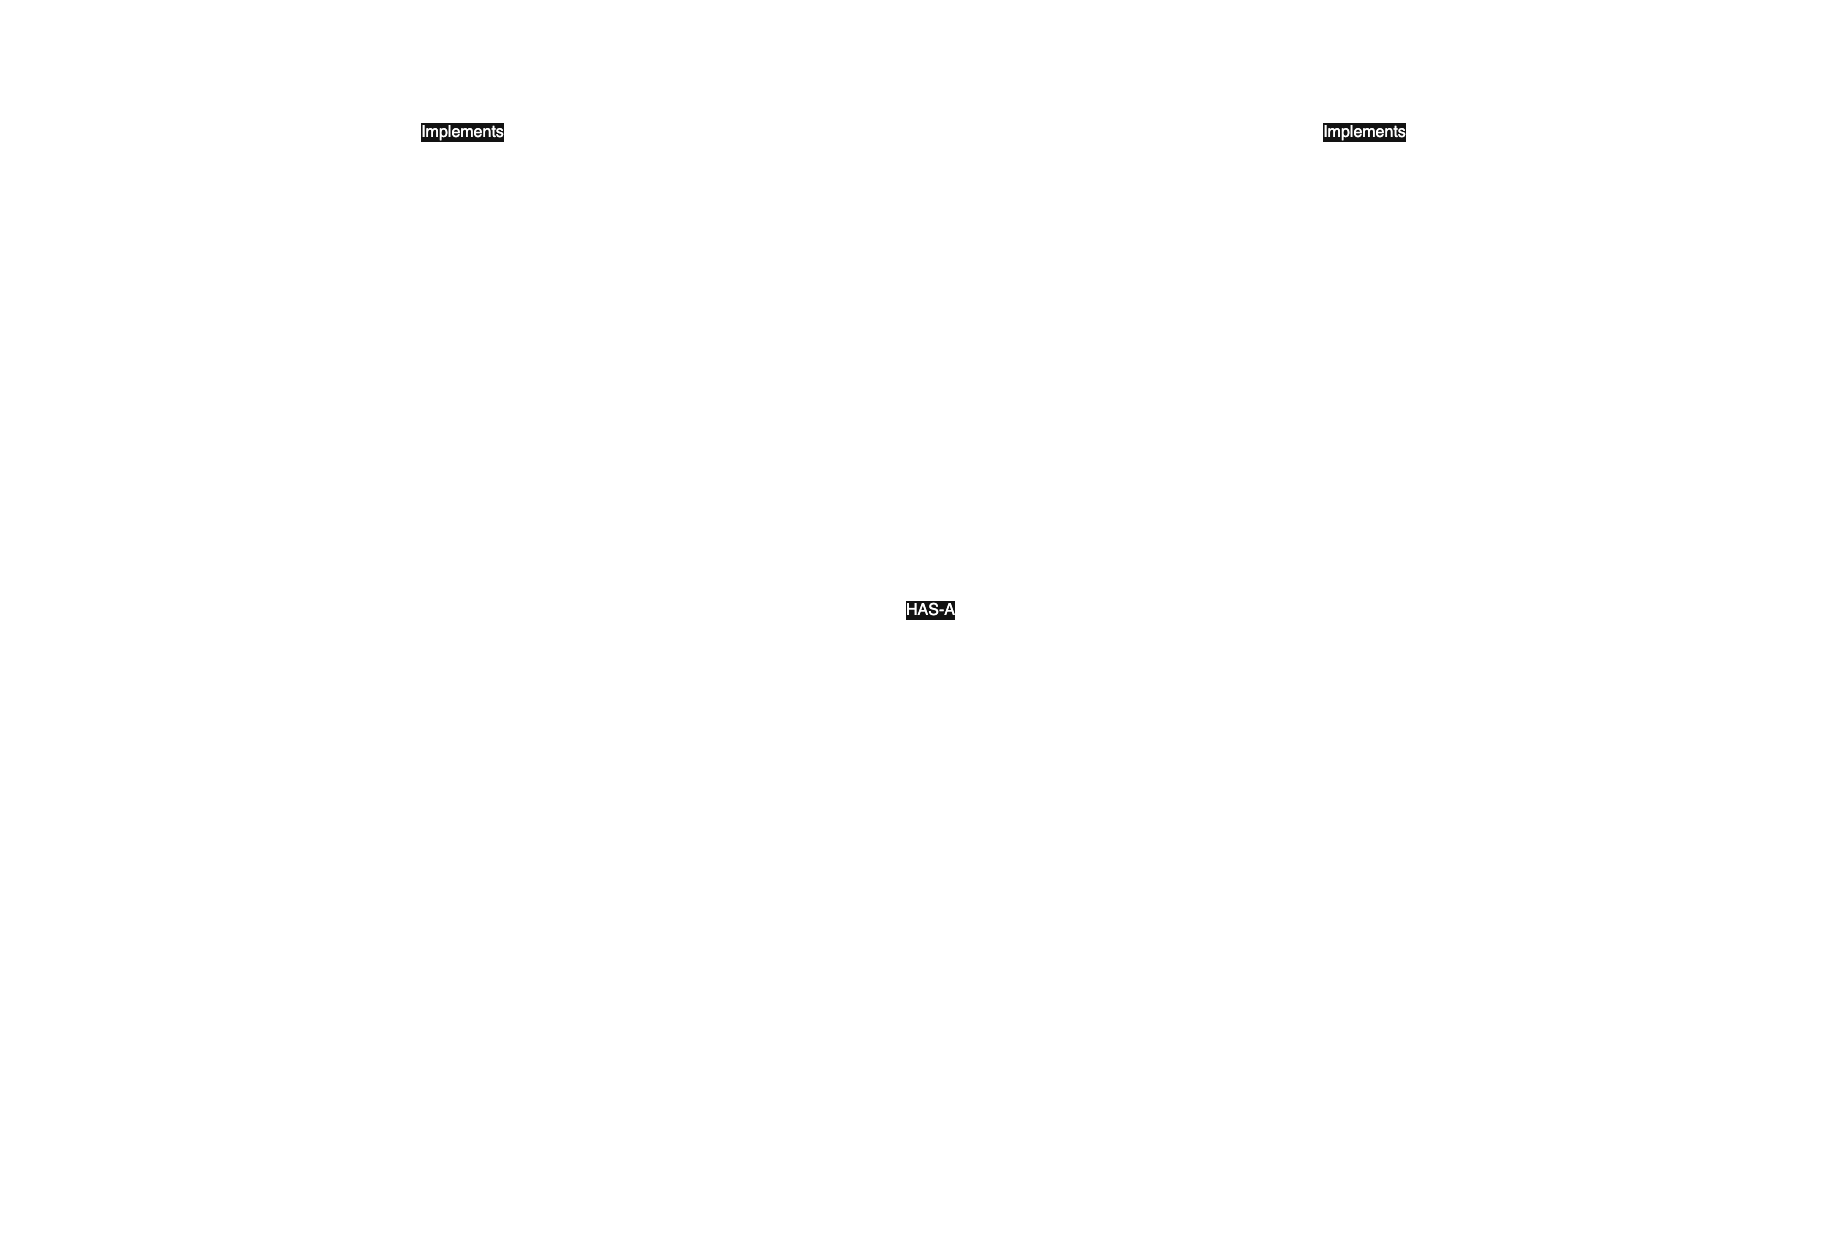

The diagram above was exported from draw.io. Its source (the exported page's mxGraphModel, read from the mxfile embedded in the PNG):
<mxGraphModel dx="3298" dy="2594" grid="1" gridSize="10" guides="1" tooltips="1" connect="1" arrows="1" fold="1" page="1" pageScale="1" pageWidth="850" pageHeight="1100" math="0" shadow="0">
  <root>
    <mxCell id="0" />
    <mxCell id="1" parent="0" />
    <mxCell id="hOvmR9DS4N69Dd8FrWk_-1" value="&lt;p style=&quot;margin: 4px 0px 0px; text-align: center;&quot;&gt;&lt;span style=&quot;background-color: initial;&quot;&gt;&lt;font&gt;&lt;i&gt;&amp;lt;&amp;lt; Class &amp;gt;&amp;gt;&lt;/i&gt;&lt;/font&gt;&lt;/span&gt;&lt;/p&gt;&lt;p style=&quot;margin: 4px 0px 0px; text-align: center;&quot;&gt;&lt;b&gt;Employee&lt;/b&gt;&lt;/p&gt;&lt;div style=&quot;height: 2px;&quot;&gt;&lt;br&gt;&lt;/div&gt;&lt;hr style=&quot;border-style: solid;&quot;&gt;&lt;p style=&quot;margin: 0px 0px 0px 4px;&quot;&gt;&lt;font&gt;&lt;br&gt;&lt;/font&gt;&lt;/p&gt;&lt;p style=&quot;margin: 0px 0px 0px 4px;&quot;&gt;&lt;font&gt;&amp;nbsp; &amp;nbsp;&amp;nbsp;&lt;/font&gt;&lt;span style=&quot;background-color: transparent;&quot;&gt;public Employee() {&lt;/span&gt;&lt;/p&gt;&lt;p style=&quot;margin: 0px 0px 0px 4px;&quot;&gt;&lt;span style=&quot;background-color: transparent; color: light-dark(rgb(0, 0, 0), rgb(255, 255, 255));&quot;&gt;&amp;nbsp; &amp;nbsp; &amp;nbsp; &amp;nbsp;&lt;/span&gt;&lt;span style=&quot;background-color: transparent; color: light-dark(rgb(0, 0, 0), rgb(255, 255, 255));&quot;&gt;&amp;nbsp;&lt;/span&gt;//System.out.println(&quot;Employee object&quot;);&lt;/p&gt;&lt;p style=&quot;margin: 0px 0px 0px 4px;&quot;&gt;&amp;nbsp; &amp;nbsp; }&lt;/p&gt;" style="verticalAlign=top;align=left;overflow=fill;html=1;whiteSpace=wrap;strokeWidth=2;fontSize=16;fillColor=none;" vertex="1" parent="1">
      <mxGeometry x="255" y="-400" width="340" height="170" as="geometry" />
    </mxCell>
    <mxCell id="hOvmR9DS4N69Dd8FrWk_-4" value="&lt;p style=&quot;margin: 4px 0px 0px; text-align: center;&quot;&gt;&lt;span style=&quot;background-color: initial;&quot;&gt;&lt;font&gt;&lt;i&gt;&amp;lt;&amp;lt; Class &amp;gt;&amp;gt;&lt;/i&gt;&lt;/font&gt;&lt;/span&gt;&lt;/p&gt;&lt;p style=&quot;margin: 4px 0px 0px; text-align: center;&quot;&gt;&lt;b&gt;EmployeeImplementation&lt;/b&gt;&lt;/p&gt;&lt;hr style=&quot;border-style: solid;&quot;&gt;&lt;p style=&quot;margin: 0px 0px 0px 4px;&quot;&gt;&lt;font&gt;&lt;br&gt;&lt;/font&gt;&lt;/p&gt;&lt;p style=&quot;margin: 0px 0px 0px 4px;&quot;&gt;&lt;span style=&quot;background-color: transparent;&quot;&gt;&amp;nbsp; &amp;nbsp; @Override&lt;/span&gt;&lt;/p&gt;&lt;p style=&quot;margin: 0px 0px 0px 4px;&quot;&gt;&amp;nbsp; &amp;nbsp; public void create(String client, Employee employee) {&lt;/p&gt;&lt;p style=&quot;margin: 0px 0px 0px 4px;&quot;&gt;&amp;nbsp; &amp;nbsp; &amp;nbsp; &amp;nbsp; System.out.println(&quot;Created new employee&quot;);&lt;/p&gt;&lt;p style=&quot;margin: 0px 0px 0px 4px;&quot;&gt;&amp;nbsp; &amp;nbsp; }&lt;/p&gt;&lt;p style=&quot;margin: 0px 0px 0px 4px;&quot;&gt;&lt;br&gt;&lt;/p&gt;&lt;p style=&quot;margin: 0px 0px 0px 4px;&quot;&gt;&amp;nbsp; &amp;nbsp; @Override&lt;/p&gt;&lt;p style=&quot;margin: 0px 0px 0px 4px;&quot;&gt;&amp;nbsp; &amp;nbsp; public void delete(String client, int employeeId) {&lt;/p&gt;&lt;p style=&quot;margin: 0px 0px 0px 4px;&quot;&gt;&amp;nbsp; &amp;nbsp; &amp;nbsp; &amp;nbsp; System.out.println(&quot;Deleted employee with employeeId: &quot; + employeeId);&lt;/p&gt;&lt;p style=&quot;margin: 0px 0px 0px 4px;&quot;&gt;&amp;nbsp; &amp;nbsp; }&lt;/p&gt;&lt;p style=&quot;margin: 0px 0px 0px 4px;&quot;&gt;&lt;br&gt;&lt;/p&gt;&lt;p style=&quot;margin: 0px 0px 0px 4px;&quot;&gt;&amp;nbsp; &amp;nbsp; @Override&lt;/p&gt;&lt;p style=&quot;margin: 0px 0px 0px 4px;&quot;&gt;&amp;nbsp; &amp;nbsp; public Employee get(String client, int employeeId) {&lt;/p&gt;&lt;p style=&quot;margin: 0px 0px 0px 4px;&quot;&gt;&amp;nbsp; &amp;nbsp; &amp;nbsp; &amp;nbsp; System.out.println(&quot;Fetching employee from DB&quot;);&lt;/p&gt;&lt;p style=&quot;margin: 0px 0px 0px 4px;&quot;&gt;&amp;nbsp; &amp;nbsp; &amp;nbsp; &amp;nbsp; return new Employee();&lt;/p&gt;&lt;p style=&quot;margin: 0px 0px 0px 4px;&quot;&gt;&amp;nbsp; &amp;nbsp; }&lt;/p&gt;&lt;p style=&quot;margin: 0px 0px 0px 4px;&quot;&gt;&lt;span style=&quot;background-color: transparent;&quot;&gt;&lt;br&gt;&lt;/span&gt;&lt;/p&gt;&lt;p style=&quot;margin: 0px 0px 0px 4px;&quot;&gt;&lt;/p&gt;" style="verticalAlign=top;align=left;overflow=fill;html=1;whiteSpace=wrap;strokeWidth=2;fontSize=16;fillColor=none;" vertex="1" parent="1">
      <mxGeometry x="-460" y="-350" width="600" height="400" as="geometry" />
    </mxCell>
    <mxCell id="hOvmR9DS4N69Dd8FrWk_-5" value="&lt;p style=&quot;margin: 4px 0px 0px; text-align: center;&quot;&gt;&lt;span style=&quot;background-color: initial;&quot;&gt;&lt;font&gt;&lt;i&gt;&amp;lt;&amp;lt; Class &amp;gt;&amp;gt;&lt;/i&gt;&lt;/font&gt;&lt;/span&gt;&lt;/p&gt;&lt;p style=&quot;margin: 4px 0px 0px; text-align: center;&quot;&gt;&lt;b&gt;ProxyDesignPatternDriver&lt;/b&gt;&lt;/p&gt;&lt;hr style=&quot;border-style: solid;&quot;&gt;&lt;p style=&quot;margin: 0px 0px 0px 4px;&quot;&gt;&lt;font&gt;&lt;br&gt;&lt;/font&gt;&lt;/p&gt;&lt;p style=&quot;margin: 0px 0px 0px 4px;&quot;&gt;&lt;font&gt;&amp;nbsp; &amp;nbsp;&lt;/font&gt;&lt;span style=&quot;background-color: transparent;&quot;&gt;&amp;nbsp;public static void execute() {&lt;/span&gt;&lt;/p&gt;&lt;p style=&quot;margin: 0px 0px 0px 4px;&quot;&gt;&lt;span style=&quot;background-color: transparent;&quot;&gt;&lt;br&gt;&lt;/span&gt;&lt;/p&gt;&lt;p style=&quot;margin: 0px 0px 0px 4px;&quot;&gt;&amp;nbsp; &amp;nbsp; &amp;nbsp; &amp;nbsp; try {&lt;/p&gt;&lt;p style=&quot;margin: 0px 0px 0px 4px;&quot;&gt;&lt;br&gt;&lt;/p&gt;&lt;p style=&quot;margin: 0px 0px 0px 4px;&quot;&gt;&amp;nbsp; &amp;nbsp; &amp;nbsp; &amp;nbsp; &amp;nbsp; &amp;nbsp; EmployeeInterface employeeInterface = new EmployeeProxy();&lt;/p&gt;&lt;p style=&quot;margin: 0px 0px 0px 4px;&quot;&gt;&amp;nbsp; &amp;nbsp; &amp;nbsp; &amp;nbsp; &amp;nbsp; &amp;nbsp; employeeInterface.create(&quot;USER&quot;, new Employee());&lt;/p&gt;&lt;p style=&quot;margin: 0px 0px 0px 4px;&quot;&gt;&lt;br&gt;&lt;/p&gt;&lt;p style=&quot;margin: 0px 0px 0px 4px;&quot;&gt;&amp;nbsp; &amp;nbsp; &amp;nbsp; &amp;nbsp; } catch (Exception e) {&lt;/p&gt;&lt;p style=&quot;margin: 0px 0px 0px 4px;&quot;&gt;&amp;nbsp; &amp;nbsp; &amp;nbsp; &amp;nbsp; &amp;nbsp; &amp;nbsp;&amp;nbsp;&lt;/p&gt;&lt;p style=&quot;margin: 0px 0px 0px 4px;&quot;&gt;&lt;span style=&quot;white-space: pre;&quot;&gt;&#09;&lt;/span&gt;&lt;span style=&quot;white-space: pre;&quot;&gt;&#09;&lt;/span&gt;System.out.println(e.getMessage());&lt;/p&gt;&lt;p style=&quot;margin: 0px 0px 0px 4px;&quot;&gt;&lt;br&gt;&lt;/p&gt;&lt;p style=&quot;margin: 0px 0px 0px 4px;&quot;&gt;&amp;nbsp; &amp;nbsp; &amp;nbsp; &amp;nbsp; }&lt;/p&gt;&lt;p style=&quot;margin: 0px 0px 0px 4px;&quot;&gt;&amp;nbsp; &amp;nbsp; }&lt;/p&gt;" style="verticalAlign=top;align=left;overflow=fill;html=1;whiteSpace=wrap;strokeWidth=2;fontSize=16;fillColor=none;" vertex="1" parent="1">
      <mxGeometry x="-70" y="120" width="550" height="350" as="geometry" />
    </mxCell>
    <mxCell id="hOvmR9DS4N69Dd8FrWk_-20" style="edgeStyle=orthogonalEdgeStyle;rounded=0;orthogonalLoop=1;jettySize=auto;html=1;entryX=1;entryY=0.5;entryDx=0;entryDy=0;exitX=0.5;exitY=0;exitDx=0;exitDy=0;fontSize=16;strokeWidth=2;" edge="1" parent="1" source="hOvmR9DS4N69Dd8FrWk_-6" target="hOvmR9DS4N69Dd8FrWk_-17">
      <mxGeometry relative="1" as="geometry" />
    </mxCell>
    <mxCell id="hOvmR9DS4N69Dd8FrWk_-21" value="Implements" style="edgeLabel;html=1;align=center;verticalAlign=middle;resizable=0;points=[];fontSize=16;" vertex="1" connectable="0" parent="hOvmR9DS4N69Dd8FrWk_-20">
      <mxGeometry x="0.3613" relative="1" as="geometry">
        <mxPoint as="offset" />
      </mxGeometry>
    </mxCell>
    <mxCell id="hOvmR9DS4N69Dd8FrWk_-22" style="edgeStyle=orthogonalEdgeStyle;rounded=0;orthogonalLoop=1;jettySize=auto;html=1;exitX=0;exitY=0.25;exitDx=0;exitDy=0;entryX=1.005;entryY=0.514;entryDx=0;entryDy=0;entryPerimeter=0;strokeWidth=2;" edge="1" parent="1" source="hOvmR9DS4N69Dd8FrWk_-6" target="hOvmR9DS4N69Dd8FrWk_-4">
      <mxGeometry relative="1" as="geometry" />
    </mxCell>
    <mxCell id="hOvmR9DS4N69Dd8FrWk_-24" value="&lt;font style=&quot;font-size: 16px;&quot;&gt;HAS-A&lt;/font&gt;" style="edgeLabel;html=1;align=center;verticalAlign=middle;resizable=0;points=[];" vertex="1" connectable="0" parent="hOvmR9DS4N69Dd8FrWk_-22">
      <mxGeometry x="-0.0231" y="-2" relative="1" as="geometry">
        <mxPoint as="offset" />
      </mxGeometry>
    </mxCell>
    <mxCell id="hOvmR9DS4N69Dd8FrWk_-6" value="&lt;p style=&quot;margin: 4px 0px 0px; text-align: center;&quot;&gt;&lt;span style=&quot;background-color: initial;&quot;&gt;&lt;font&gt;&lt;i&gt;&amp;lt;&amp;lt; Class &amp;gt;&amp;gt;&lt;/i&gt;&lt;/font&gt;&lt;/span&gt;&lt;/p&gt;&lt;p style=&quot;margin: 4px 0px 0px; text-align: center;&quot;&gt;EmployeeProxy&lt;/p&gt;&lt;hr style=&quot;border-style: solid;&quot;&gt;&lt;p style=&quot;margin: 0px 0px 0px 4px;&quot;&gt;&lt;font&gt;&lt;br&gt;&lt;/font&gt;&lt;/p&gt;&lt;p style=&quot;margin: 0px 0px 0px 4px;&quot;&gt;&amp;nbsp; &amp;nbsp;&amp;nbsp;&lt;span style=&quot;background-color: transparent;&quot;&gt;private static final String ROLE_ADMIN = &quot;ADMIN&quot;;&lt;/span&gt;&lt;/p&gt;&lt;p style=&quot;margin: 0px 0px 0px 4px;&quot;&gt;&amp;nbsp; &amp;nbsp; private static final String ROLE_USER = &quot;USER&quot;;&lt;/p&gt;&lt;p style=&quot;margin: 0px 0px 0px 4px;&quot;&gt;&amp;nbsp; &amp;nbsp; EmployeeInterface employeeInterface;&lt;/p&gt;&lt;p style=&quot;margin: 0px 0px 0px 4px;&quot;&gt;&lt;br&gt;&lt;/p&gt;&lt;p style=&quot;margin: 0px 0px 0px 4px;&quot;&gt;&amp;nbsp; &amp;nbsp; public EmployeeProxy() {&lt;/p&gt;&lt;p style=&quot;margin: 0px 0px 0px 4px;&quot;&gt;&amp;nbsp; &amp;nbsp; &amp;nbsp; &amp;nbsp; this.employeeInterface = new EmployeeImplementation();&lt;/p&gt;&lt;p style=&quot;margin: 0px 0px 0px 4px;&quot;&gt;&amp;nbsp; &amp;nbsp; }&lt;/p&gt;&lt;p style=&quot;margin: 0px 0px 0px 4px;&quot;&gt;&lt;br&gt;&lt;/p&gt;&lt;p style=&quot;margin: 0px 0px 0px 4px;&quot;&gt;&amp;nbsp; &amp;nbsp; @Override&lt;/p&gt;&lt;p style=&quot;margin: 0px 0px 0px 4px;&quot;&gt;&amp;nbsp; &amp;nbsp; public void create(String client, Employee employee) throws Exception {&lt;/p&gt;&lt;p style=&quot;margin: 0px 0px 0px 4px;&quot;&gt;&lt;br&gt;&lt;/p&gt;&lt;p style=&quot;margin: 0px 0px 0px 4px;&quot;&gt;&amp;nbsp; &amp;nbsp; &amp;nbsp; &amp;nbsp; if (client.equals(ROLE_ADMIN)) {&lt;/p&gt;&lt;p style=&quot;margin: 0px 0px 0px 4px;&quot;&gt;&amp;nbsp; &amp;nbsp; &amp;nbsp; &amp;nbsp; &amp;nbsp; &amp;nbsp; this.employeeInterface.create(client, employee);&lt;/p&gt;&lt;p style=&quot;margin: 0px 0px 0px 4px;&quot;&gt;&amp;nbsp; &amp;nbsp; &amp;nbsp; &amp;nbsp; }&lt;/p&gt;&lt;p style=&quot;margin: 0px 0px 0px 4px;&quot;&gt;&lt;br&gt;&lt;/p&gt;&lt;p style=&quot;margin: 0px 0px 0px 4px;&quot;&gt;&amp;nbsp; &amp;nbsp; &amp;nbsp; &amp;nbsp; throw new Exception(&quot;Access Denied&quot;);&lt;/p&gt;&lt;p style=&quot;margin: 0px 0px 0px 4px;&quot;&gt;&amp;nbsp; &amp;nbsp; }&lt;/p&gt;&lt;p style=&quot;margin: 0px 0px 0px 4px;&quot;&gt;&lt;br&gt;&lt;/p&gt;&lt;p style=&quot;margin: 0px 0px 0px 4px;&quot;&gt;&amp;nbsp; &amp;nbsp; @Override&lt;/p&gt;&lt;p style=&quot;margin: 0px 0px 0px 4px;&quot;&gt;&amp;nbsp; &amp;nbsp; public void delete(String client, int employeeId) throws Exception {&lt;/p&gt;&lt;p style=&quot;margin: 0px 0px 0px 4px;&quot;&gt;&lt;br&gt;&lt;/p&gt;&lt;p style=&quot;margin: 0px 0px 0px 4px;&quot;&gt;&amp;nbsp; &amp;nbsp; &amp;nbsp; &amp;nbsp; if (client.equals(ROLE_ADMIN)) {&lt;/p&gt;&lt;p style=&quot;margin: 0px 0px 0px 4px;&quot;&gt;&amp;nbsp; &amp;nbsp; &amp;nbsp; &amp;nbsp; &amp;nbsp; &amp;nbsp; this.employeeInterface.delete(client, employeeId);&lt;/p&gt;&lt;p style=&quot;margin: 0px 0px 0px 4px;&quot;&gt;&amp;nbsp; &amp;nbsp; &amp;nbsp; &amp;nbsp; }&lt;/p&gt;&lt;p style=&quot;margin: 0px 0px 0px 4px;&quot;&gt;&lt;br&gt;&lt;/p&gt;&lt;p style=&quot;margin: 0px 0px 0px 4px;&quot;&gt;&amp;nbsp; &amp;nbsp; &amp;nbsp; &amp;nbsp; throw new Exception(&quot;Access Denied&quot;);&lt;/p&gt;&lt;p style=&quot;margin: 0px 0px 0px 4px;&quot;&gt;&amp;nbsp; &amp;nbsp; }&lt;/p&gt;&lt;p style=&quot;margin: 0px 0px 0px 4px;&quot;&gt;&lt;br&gt;&lt;/p&gt;&lt;p style=&quot;margin: 0px 0px 0px 4px;&quot;&gt;&amp;nbsp; &amp;nbsp; @Override&lt;/p&gt;&lt;p style=&quot;margin: 0px 0px 0px 4px;&quot;&gt;&amp;nbsp; &amp;nbsp; public Employee get(String client, int employeeId) throws Exception {&lt;/p&gt;&lt;p style=&quot;margin: 0px 0px 0px 4px;&quot;&gt;&lt;br&gt;&lt;/p&gt;&lt;p style=&quot;margin: 0px 0px 0px 4px;&quot;&gt;&amp;nbsp; &amp;nbsp; &amp;nbsp; &amp;nbsp; if (client.equals(ROLE_ADMIN) || client.equals(ROLE_USER)) {&lt;/p&gt;&lt;p style=&quot;margin: 0px 0px 0px 4px;&quot;&gt;&amp;nbsp; &amp;nbsp; &amp;nbsp; &amp;nbsp; &amp;nbsp; &amp;nbsp; return this.employeeInterface.get(client, employeeId);&lt;/p&gt;&lt;p style=&quot;margin: 0px 0px 0px 4px;&quot;&gt;&amp;nbsp; &amp;nbsp; &amp;nbsp; &amp;nbsp; }&lt;/p&gt;&lt;p style=&quot;margin: 0px 0px 0px 4px;&quot;&gt;&lt;br&gt;&lt;/p&gt;&lt;p style=&quot;margin: 0px 0px 0px 4px;&quot;&gt;&amp;nbsp; &amp;nbsp; &amp;nbsp; &amp;nbsp; throw new Exception(&quot;Access Denied&quot;);&lt;/p&gt;&lt;p style=&quot;margin: 0px 0px 0px 4px;&quot;&gt;&amp;nbsp; &amp;nbsp; }&lt;/p&gt;" style="verticalAlign=top;align=left;overflow=fill;html=1;whiteSpace=wrap;strokeWidth=2;fontSize=16;fillColor=none;" vertex="1" parent="1">
      <mxGeometry x="730" y="-350" width="580" height="820" as="geometry" />
    </mxCell>
    <mxCell id="hOvmR9DS4N69Dd8FrWk_-11" style="edgeStyle=orthogonalEdgeStyle;rounded=0;orthogonalLoop=1;jettySize=auto;html=1;spacing=2;strokeWidth=2;fontSize=16;exitX=0.5;exitY=0;exitDx=0;exitDy=0;entryX=0;entryY=0.5;entryDx=0;entryDy=0;" edge="1" parent="1" source="hOvmR9DS4N69Dd8FrWk_-4" target="hOvmR9DS4N69Dd8FrWk_-17">
      <mxGeometry relative="1" as="geometry">
        <mxPoint x="20" y="-720" as="targetPoint" />
      </mxGeometry>
    </mxCell>
    <mxCell id="hOvmR9DS4N69Dd8FrWk_-18" value="Implements" style="edgeLabel;html=1;align=center;verticalAlign=middle;resizable=0;points=[];fontSize=16;" vertex="1" connectable="0" parent="hOvmR9DS4N69Dd8FrWk_-11">
      <mxGeometry x="0.4034" relative="1" as="geometry">
        <mxPoint as="offset" />
      </mxGeometry>
    </mxCell>
    <mxCell id="hOvmR9DS4N69Dd8FrWk_-17" value="&lt;p style=&quot;margin: 4px 0px 0px; text-align: center;&quot;&gt;&lt;span style=&quot;background-color: initial;&quot;&gt;&lt;font&gt;&lt;i&gt;&amp;lt;&amp;lt; Interface &amp;gt;&amp;gt;&lt;/i&gt;&lt;/font&gt;&lt;/span&gt;&lt;/p&gt;&lt;p style=&quot;margin: 4px 0px 0px; text-align: center;&quot;&gt;&lt;b&gt;Employee&lt;/b&gt;&lt;span style=&quot;background-color: transparent; text-align: left;&quot;&gt;&lt;b&gt;Interface&lt;/b&gt;&lt;/span&gt;&lt;/p&gt;&lt;hr style=&quot;border-style: solid;&quot;&gt;&lt;p style=&quot;margin: 0px 0px 0px 4px;&quot;&gt;&lt;font&gt;&lt;br&gt;&lt;/font&gt;&lt;/p&gt;&lt;p style=&quot;margin: 0px 0px 0px 4px;&quot;&gt;&lt;span style=&quot;background-color: transparent;&quot;&gt;&amp;nbsp; &amp;nbsp; void create(String client, Employee employee) throws Exception;&lt;/span&gt;&lt;/p&gt;&lt;p style=&quot;margin: 0px 0px 0px 4px;&quot;&gt;&lt;br&gt;&lt;/p&gt;&lt;p style=&quot;margin: 0px 0px 0px 4px;&quot;&gt;&amp;nbsp; &amp;nbsp; void delete(String client, int employeeId) throws Exception;&lt;/p&gt;&lt;p style=&quot;margin: 0px 0px 0px 4px;&quot;&gt;&lt;br&gt;&lt;/p&gt;&lt;p style=&quot;margin: 0px 0px 0px 4px;&quot;&gt;&amp;nbsp; &amp;nbsp; Employee get(String client, int employeeId) throws Exception;&lt;/p&gt;&lt;p style=&quot;margin: 0px 0px 0px 4px;&quot;&gt;&lt;/p&gt;" style="verticalAlign=top;align=left;overflow=fill;html=1;whiteSpace=wrap;strokeWidth=2;fontSize=16;fillColor=none;" vertex="1" parent="1">
      <mxGeometry x="150" y="-730" width="530" height="210" as="geometry" />
    </mxCell>
  </root>
</mxGraphModel>